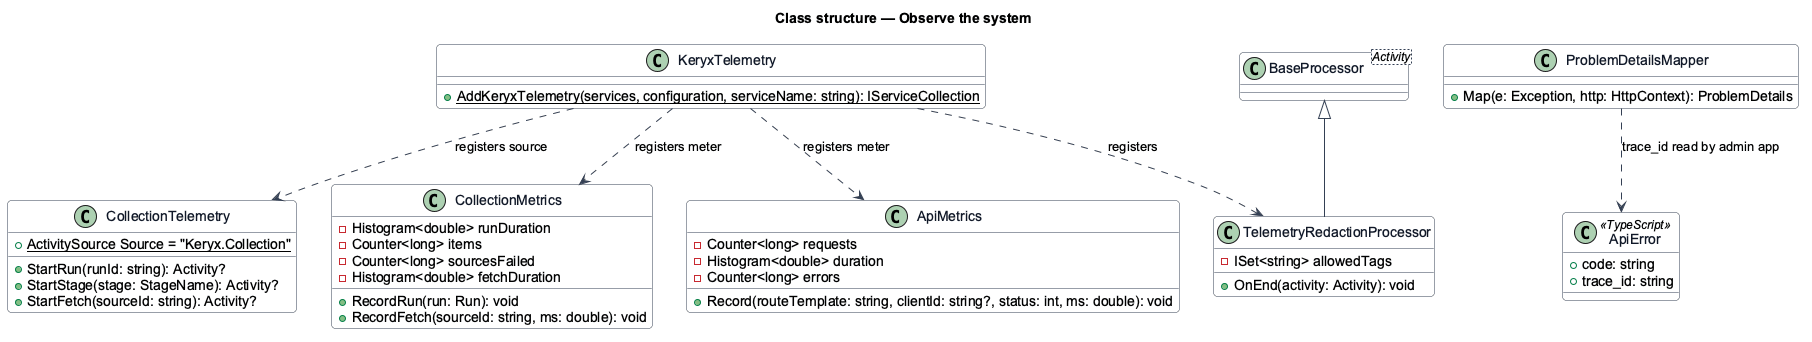

The diagram above was rendered by PlantUML. Its source (embedded in the PNG):
@startuml
' --- shared skin header ---
skinparam backgroundColor #FFFFFF
skinparam shadowing false
skinparam roundcorner 8
skinparam defaultFontName Arial
skinparam ArrowColor #344054
skinparam class {
  BorderColor #344054
  FontColor #101828
  BackgroundColor #F9FAFB
}
' --------------------------
title Class structure — Observe the system

class KeryxTelemetry {
  +{static} AddKeryxTelemetry(services, configuration, serviceName: string): IServiceCollection
}
class TelemetryRedactionProcessor {
  -ISet<string> allowedTags
  +OnEnd(activity: Activity): void
}
class CollectionTelemetry {
  +{static} ActivitySource Source = "Keryx.Collection"
  +StartRun(runId: string): Activity?
  +StartStage(stage: StageName): Activity?
  +StartFetch(sourceId: string): Activity?
}
class CollectionMetrics {
  -Histogram<double> runDuration
  -Counter<long> items
  -Counter<long> sourcesFailed
  -Histogram<double> fetchDuration
  +RecordRun(run: Run): void
  +RecordFetch(sourceId: string, ms: double): void
}
class ApiMetrics {
  -Counter<long> requests
  -Histogram<double> duration
  -Counter<long> errors
  +Record(routeTemplate: string, clientId: string?, status: int, ms: double): void
}
class ProblemDetailsMapper {
  +Map(e: Exception, http: HttpContext): ProblemDetails
}
class "BaseProcessor<Activity>" as BP
class ApiError <<TypeScript>> {
  +code: string
  +trace_id: string
}

BP <|-- TelemetryRedactionProcessor
KeryxTelemetry ..> TelemetryRedactionProcessor : registers
KeryxTelemetry ..> CollectionTelemetry : registers source
KeryxTelemetry ..> CollectionMetrics : registers meter
KeryxTelemetry ..> ApiMetrics : registers meter
ProblemDetailsMapper ..> ApiError : trace_id read by admin app
@enduml